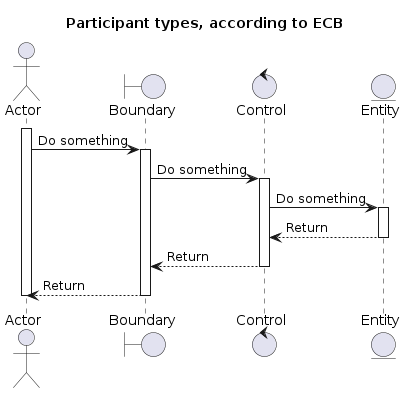

The diagram above was rendered by PlantUML. Its source (embedded in the PNG):
@startuml
title: Participant types, according to ECB
actor "Actor" as p1
boundary "Boundary" as p2
control "Control" as p3
entity "Entity" as p4
activate p1
p1->p2: Do something
activate p2
p2->p3: Do something
activate p3
p3->p4: Do something
activate p4
p4-->p3: Return
deactivate p4
p3-->p2: Return
deactivate p3
p2-->p1: Return
deactivate p2
deactivate p1
@enduml